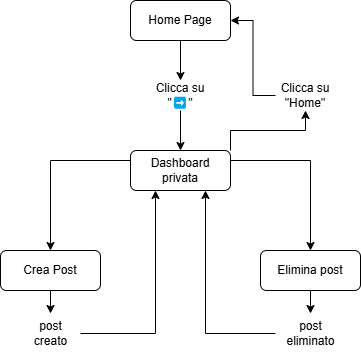

The diagram above was exported from draw.io. Its source (the exported page's mxGraphModel, read from the mxfile embedded in the PNG):
<mxGraphModel dx="215" dy="562" grid="1" gridSize="10" guides="1" tooltips="1" connect="1" arrows="1" fold="1" page="1" pageScale="1" pageWidth="827" pageHeight="1169" math="0" shadow="0">
  <root>
    <mxCell id="0" />
    <mxCell id="1" parent="0" />
    <mxCell id="ljvGwZGvXiZPwyjNSt-_-1" style="edgeStyle=orthogonalEdgeStyle;rounded=0;orthogonalLoop=1;jettySize=auto;html=1;exitX=0.5;exitY=1;exitDx=0;exitDy=0;entryX=0.5;entryY=0;entryDx=0;entryDy=0;" edge="1" parent="1" source="ljvGwZGvXiZPwyjNSt-_-2" target="ljvGwZGvXiZPwyjNSt-_-4">
      <mxGeometry relative="1" as="geometry" />
    </mxCell>
    <mxCell id="ljvGwZGvXiZPwyjNSt-_-2" value="Home Page" style="rounded=1;whiteSpace=wrap;html=1;" vertex="1" parent="1">
      <mxGeometry x="1710" y="830" width="100" height="40" as="geometry" />
    </mxCell>
    <mxCell id="ljvGwZGvXiZPwyjNSt-_-3" style="edgeStyle=orthogonalEdgeStyle;rounded=0;orthogonalLoop=1;jettySize=auto;html=1;exitX=0.5;exitY=1;exitDx=0;exitDy=0;entryX=0.5;entryY=0;entryDx=0;entryDy=0;" edge="1" parent="1" source="ljvGwZGvXiZPwyjNSt-_-4" target="ljvGwZGvXiZPwyjNSt-_-9">
      <mxGeometry relative="1" as="geometry" />
    </mxCell>
    <mxCell id="ljvGwZGvXiZPwyjNSt-_-4" value="Clicca su &quot;➡&quot;" style="text;html=1;align=center;verticalAlign=middle;whiteSpace=wrap;rounded=0;" vertex="1" parent="1">
      <mxGeometry x="1730" y="910" width="60" height="30" as="geometry" />
    </mxCell>
    <mxCell id="ljvGwZGvXiZPwyjNSt-_-5" style="edgeStyle=orthogonalEdgeStyle;rounded=0;orthogonalLoop=1;jettySize=auto;html=1;exitX=0;exitY=0.25;exitDx=0;exitDy=0;entryX=0.5;entryY=0;entryDx=0;entryDy=0;" edge="1" parent="1" source="ljvGwZGvXiZPwyjNSt-_-9" target="ljvGwZGvXiZPwyjNSt-_-13">
      <mxGeometry relative="1" as="geometry" />
    </mxCell>
    <mxCell id="ljvGwZGvXiZPwyjNSt-_-6" style="edgeStyle=orthogonalEdgeStyle;rounded=0;orthogonalLoop=1;jettySize=auto;html=1;exitX=1;exitY=0.25;exitDx=0;exitDy=0;" edge="1" parent="1" source="ljvGwZGvXiZPwyjNSt-_-9" target="ljvGwZGvXiZPwyjNSt-_-18">
      <mxGeometry relative="1" as="geometry" />
    </mxCell>
    <mxCell id="ljvGwZGvXiZPwyjNSt-_-8" style="edgeStyle=orthogonalEdgeStyle;rounded=0;orthogonalLoop=1;jettySize=auto;html=1;exitX=1;exitY=0;exitDx=0;exitDy=0;entryX=0.5;entryY=1;entryDx=0;entryDy=0;" edge="1" parent="1" source="ljvGwZGvXiZPwyjNSt-_-9" target="ljvGwZGvXiZPwyjNSt-_-11">
      <mxGeometry relative="1" as="geometry" />
    </mxCell>
    <mxCell id="ljvGwZGvXiZPwyjNSt-_-9" value="Dashboard privata" style="rounded=1;whiteSpace=wrap;html=1;" vertex="1" parent="1">
      <mxGeometry x="1710" y="980" width="100" height="40" as="geometry" />
    </mxCell>
    <mxCell id="ljvGwZGvXiZPwyjNSt-_-10" style="edgeStyle=orthogonalEdgeStyle;rounded=0;orthogonalLoop=1;jettySize=auto;html=1;entryX=1;entryY=0.5;entryDx=0;entryDy=0;" edge="1" parent="1" source="ljvGwZGvXiZPwyjNSt-_-11" target="ljvGwZGvXiZPwyjNSt-_-2">
      <mxGeometry relative="1" as="geometry" />
    </mxCell>
    <mxCell id="ljvGwZGvXiZPwyjNSt-_-11" value="Clicca su &quot;Home&quot;" style="text;html=1;align=center;verticalAlign=middle;whiteSpace=wrap;rounded=0;" vertex="1" parent="1">
      <mxGeometry x="1855" y="910" width="60" height="30" as="geometry" />
    </mxCell>
    <mxCell id="ljvGwZGvXiZPwyjNSt-_-12" value="" style="edgeStyle=orthogonalEdgeStyle;rounded=0;orthogonalLoop=1;jettySize=auto;html=1;" edge="1" parent="1" source="ljvGwZGvXiZPwyjNSt-_-13" target="ljvGwZGvXiZPwyjNSt-_-16">
      <mxGeometry relative="1" as="geometry" />
    </mxCell>
    <mxCell id="ljvGwZGvXiZPwyjNSt-_-13" value="Crea Post" style="rounded=1;whiteSpace=wrap;html=1;" vertex="1" parent="1">
      <mxGeometry x="1580" y="1080" width="100" height="40" as="geometry" />
    </mxCell>
    <mxCell id="ljvGwZGvXiZPwyjNSt-_-23" style="edgeStyle=orthogonalEdgeStyle;rounded=0;orthogonalLoop=1;jettySize=auto;html=1;entryX=0.25;entryY=1;entryDx=0;entryDy=0;" edge="1" parent="1" source="ljvGwZGvXiZPwyjNSt-_-16" target="ljvGwZGvXiZPwyjNSt-_-9">
      <mxGeometry relative="1" as="geometry" />
    </mxCell>
    <mxCell id="ljvGwZGvXiZPwyjNSt-_-16" value="&lt;div&gt;post&lt;/div&gt;&lt;div&gt;creato&lt;/div&gt;" style="text;html=1;align=center;verticalAlign=middle;resizable=0;points=[];autosize=1;strokeColor=none;fillColor=none;" vertex="1" parent="1">
      <mxGeometry x="1600" y="1143" width="60" height="40" as="geometry" />
    </mxCell>
    <mxCell id="ljvGwZGvXiZPwyjNSt-_-17" value="" style="edgeStyle=orthogonalEdgeStyle;rounded=0;orthogonalLoop=1;jettySize=auto;html=1;" edge="1" parent="1" source="ljvGwZGvXiZPwyjNSt-_-18" target="ljvGwZGvXiZPwyjNSt-_-22">
      <mxGeometry relative="1" as="geometry" />
    </mxCell>
    <mxCell id="ljvGwZGvXiZPwyjNSt-_-18" value="Elimina post" style="rounded=1;whiteSpace=wrap;html=1;" vertex="1" parent="1">
      <mxGeometry x="1840" y="1080" width="100" height="40" as="geometry" />
    </mxCell>
    <mxCell id="ljvGwZGvXiZPwyjNSt-_-24" style="edgeStyle=orthogonalEdgeStyle;rounded=0;orthogonalLoop=1;jettySize=auto;html=1;entryX=0.75;entryY=1;entryDx=0;entryDy=0;" edge="1" parent="1" source="ljvGwZGvXiZPwyjNSt-_-22" target="ljvGwZGvXiZPwyjNSt-_-9">
      <mxGeometry relative="1" as="geometry" />
    </mxCell>
    <mxCell id="ljvGwZGvXiZPwyjNSt-_-22" value="post&lt;div&gt;eliminato&lt;/div&gt;" style="text;html=1;align=center;verticalAlign=middle;resizable=0;points=[];autosize=1;strokeColor=none;fillColor=none;" vertex="1" parent="1">
      <mxGeometry x="1855" y="1143" width="70" height="40" as="geometry" />
    </mxCell>
  </root>
</mxGraphModel>